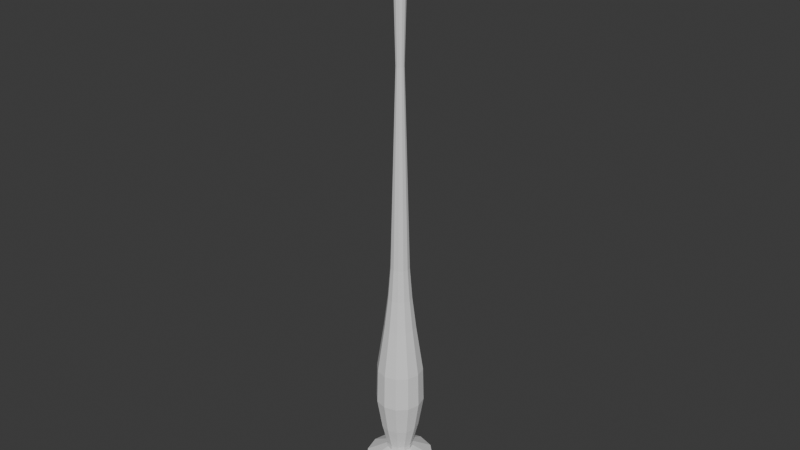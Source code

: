 # Source: ParlorTallLamp.blend  (saved by Blender 5.0.119; exported with 4.5.12 LTS)
import bpy
from mathutils import Matrix  # noqa: F401  (used for matrix-valued properties, if any)

bpy.ops.wm.read_factory_settings(use_empty=True)
scene = bpy.context.scene
scene.name = 'Scene'

# ---- collections
col_collection = bpy.data.collections.new('Collection'); scene.collection.children.link(col_collection)

# ---- world
world_world = bpy.data.worlds.new('World'); scene.world = world_world
world_world.use_nodes = True; world_world.node_tree.nodes.clear()
_N = world_world.node_tree.nodes; _L = world_world.node_tree.links
n0 = _N.new('ShaderNodeOutputWorld'); n0.name = 'World Output'; n0.location = (200, 100)
n1 = _N.new('ShaderNodeBackground'); n1.name = 'Background'; n1.location = (-200, 100)
n1.inputs[0].default_value = (0.05088, 0.05088, 0.05088, 1.0)
_L.new(n1.outputs[0], n0.inputs[0])
n0.is_active_output = True
world_world.color = (0.05088, 0.05088, 0.05088)
world_world.sun_shadow_jitter_overblur = 0.0

# ---- meshes
me_cylinder = bpy.data.meshes.new('Cylinder')
me_cylinder.from_pydata([(0.0, 0.1, 0.002198), (6.499e-10, 0.03022, 0.02169), (0.05, 0.0866, 0.002198), (0.01511, 0.02617, 0.02169), (0.0866, 0.05, 0.002198), (0.02617, 0.01511, 0.02169), (0.1, 0.0, 0.002198), (0.03022, -8.665e-10, 0.02169), (0.0866, -0.05, 0.002198), (0.02617, -0.01511, 0.02169), (0.05, -0.0866, 0.002198), (0.01511, -0.02617, 0.02169), (0.0, -0.1, 0.002198), (6.499e-10, -0.03022, 0.02169), (-0.05, -0.0866, 0.002198), (-0.01511, -0.02617, 0.02169), (-0.0866, -0.05, 0.002198), (-0.02617, -0.01511, 0.02169), (-0.1, 0.0, 0.002198), (-0.03022, -8.665e-10, 0.02169), (-0.0866, 0.05, 0.002198), (-0.02617, 0.01511, 0.02169), (-0.05, 0.0866, 0.002198), (-0.01511, 0.02617, 0.02169), (4.969e-10, 0.09956, 0.006007), (0.04978, 0.08622, 0.006007), (0.08622, 0.04978, 0.006007), (0.09956, -6.625e-10, 0.006007), (0.08622, -0.04978, 0.006007), (0.04978, -0.08622, 0.006007), (4.969e-10, -0.09956, 0.006007), (-0.04978, -0.08622, 0.006007), (-0.08622, -0.04978, 0.006007), (-0.09956, -6.625e-10, 0.006007), (-0.08622, 0.04978, 0.006007), (-0.04978, 0.08622, 0.006007), (4.768e-10, 0.06829, 0.0089), (0.03415, 0.05914, 0.0089), (0.05914, 0.03415, 0.0089), (0.06829, -8.173e-10, 0.0089), (0.05914, -0.03415, 0.0089), (0.03415, -0.05914, 0.0089), (4.768e-10, -0.06829, 0.0089), (-0.03415, -0.05914, 0.0089), (-0.05914, -0.03415, 0.0089), (-0.06829, -8.173e-10, 0.0089), (-0.05914, 0.03415, 0.0089), (-0.03415, 0.05914, 0.0089), (6.779e-10, 0.06746, 0.01466), (0.03373, 0.05843, 0.01466), (0.05843, 0.03373, 0.01466), (0.06746, -9.58e-10, 0.01466), (0.05843, -0.03373, 0.01466), (0.03373, -0.05843, 0.01466), (6.779e-10, -0.06746, 0.01466), (-0.03373, -0.05843, 0.01466), (-0.05843, -0.03373, 0.01466), (-0.06746, -9.58e-10, 0.01466), (-0.05843, 0.03373, 0.01466), (-0.03373, 0.05843, 0.01466), (6.013e-10, 0.03022, 0.02674), (0.01511, 0.02617, 0.02674), (0.02617, 0.01511, 0.02674), (0.03022, -8.665e-10, 0.02674), (0.02617, -0.01511, 0.02674), (0.01511, -0.02617, 0.02674), (6.013e-10, -0.03022, 0.02674), (-0.01511, -0.02617, 0.02674), (-0.02617, -0.01511, 0.02674), (-0.03022, -8.665e-10, 0.02674), (-0.02617, 0.01511, 0.02674), (-0.01511, 0.02617, 0.02674), (1.541e-09, 0.05636, 0.04317), (0.02818, 0.04881, 0.04317), (0.04881, 0.02818, 0.04317), (0.05636, -1.079e-09, 0.04317), (0.04881, -0.02818, 0.04317), (0.02818, -0.04881, 0.04317), (1.541e-09, -0.05636, 0.04317), (-0.02818, -0.04881, 0.04317), (-0.04881, -0.02818, 0.04317), (-0.05636, -1.079e-09, 0.04317), (-0.04881, 0.02818, 0.04317), (-0.02818, 0.04881, 0.04317), (1.505e-09, 0.0626, 0.05959), (0.0313, 0.05421, 0.05959), (0.05421, 0.0313, 0.05959), (0.0626, -1.233e-09, 0.05959), (0.05421, -0.0313, 0.05959), (0.0313, -0.05421, 0.05959), (1.505e-09, -0.0626, 0.05959), (-0.0313, -0.05421, 0.05959), (-0.05421, -0.0313, 0.05959), (-0.0626, -1.233e-09, 0.05959), (-0.05421, 0.0313, 0.05959), (-0.0313, 0.05421, 0.05959), (1.431e-09, 0.05949, 0.07728), (0.02975, 0.05152, 0.07728), (0.05152, 0.02975, 0.07728), (0.05949, -1.172e-09, 0.07728), (0.05152, -0.02975, 0.07728), (0.02975, -0.05152, 0.07728), (1.431e-09, -0.05949, 0.07728), (-0.02975, -0.05152, 0.07728), (-0.05152, -0.02975, 0.07728), (-0.05949, -1.172e-09, 0.07728), (-0.05152, 0.02975, 0.07728), (-0.02975, 0.05152, 0.07728), (4.884e-10, 0.02321, 0.09699), (0.01146, 0.0201, 0.09699), (0.01985, 0.01161, 0.09699), (0.02292, -1.215e-09, 0.09699), (0.01985, -0.01161, 0.09699), (0.01146, -0.0201, 0.09699), (4.884e-10, -0.02321, 0.09699), (-0.01146, -0.0201, 0.09699), (-0.01985, -0.01161, 0.09699), (-0.02292, -1.215e-09, 0.09699), (-0.01985, 0.01161, 0.09699), (-0.01146, 0.0201, 0.09699), (4.884e-10, 0.02321, 0.1048), (0.01146, 0.0201, 0.1048), (0.01985, 0.01161, 0.1048), (0.02292, -1.215e-09, 0.1048), (0.01985, -0.01161, 0.1048), (0.01146, -0.0201, 0.1048), (4.884e-10, -0.02321, 0.1048), (-0.01146, -0.0201, 0.1048), (-0.01985, -0.01161, 0.1048), (-0.02292, -1.215e-09, 0.1048), (-0.01985, 0.01161, 0.1048), (-0.01146, 0.0201, 0.1048), (1.767e-09, 0.03335, 0.1452), (0.01647, 0.02888, 0.1452), (0.02852, 0.01668, 0.1452), (0.03293, -1.349e-09, 0.1452), (0.02852, -0.01668, 0.1452), (0.01647, -0.02888, 0.1452), (1.767e-09, -0.03335, 0.1452), (-0.01647, -0.02888, 0.1452), (-0.02852, -0.01668, 0.1452), (-0.03293, -1.349e-09, 0.1452), (-0.02852, 0.01668, 0.1452), (-0.01647, 0.02888, 0.1452), (-3.13e-10, 0.04254, 0.2009), (0.021, 0.03684, 0.2009), (0.03638, 0.02127, 0.2009), (0.04201, -1.434e-09, 0.2009), (0.03638, -0.02127, 0.2009), (0.021, -0.03684, 0.2009), (-3.13e-10, -0.04254, 0.2009), (-0.021, -0.03684, 0.2009), (-0.03638, -0.02127, 0.2009), (-0.04201, -1.434e-09, 0.2009), (-0.03638, 0.02127, 0.2009), (-0.021, 0.03684, 0.2009), (1.255e-09, 0.04093, 0.2638), (0.02021, 0.03545, 0.2638), (0.03501, 0.02047, 0.2638), (0.04042, -1.409e-09, 0.2638), (0.03501, -0.02047, 0.2638), (0.02021, -0.03545, 0.2638), (1.255e-09, -0.04093, 0.2638), (-0.02021, -0.03545, 0.2638), (-0.03501, -0.02047, 0.2638), (-0.04042, -1.409e-09, 0.2638), (-0.03501, 0.02047, 0.2638), (-0.02021, 0.03545, 0.2638), (-2.165e-09, 0.02815, 0.3488), (0.0139, 0.02438, 0.3488), (0.02407, 0.01407, 0.3488), (0.0278, -1.379e-09, 0.3488), (0.02407, -0.01407, 0.3488), (0.0139, -0.02438, 0.3488), (-2.165e-09, -0.02815, 0.3488), (-0.0139, -0.02438, 0.3488), (-0.02407, -0.01407, 0.3488), (-0.0278, -1.379e-09, 0.3488), (-0.02407, 0.01407, 0.3488), (-0.0139, 0.02438, 0.3488), (-2.724e-09, 0.02118, 0.4057), (0.01046, 0.01835, 0.4057), (0.01812, 0.01059, 0.4057), (0.02092, -1.329e-09, 0.4057), (0.01812, -0.01059, 0.4057), (0.01046, -0.01835, 0.4057), (-2.724e-09, -0.02118, 0.4057), (-0.01046, -0.01835, 0.4057), (-0.01812, -0.01059, 0.4057), (-0.02092, -1.329e-09, 0.4057), (-0.01812, 0.01059, 0.4057), (-0.01046, 0.01835, 0.4057), (5.074e-08, 0.01666, 0.463), (0.008227, 0.01443, 0.463), (0.01425, 0.008331, 0.463), (0.01645, -1.355e-09, 0.463), (0.01425, -0.008331, 0.463), (0.008227, -0.01443, 0.463), (5.074e-08, -0.01666, 0.463), (-0.008227, -0.01443, 0.463), (-0.01425, -0.008331, 0.463), (-0.01645, -1.355e-09, 0.463), (-0.01425, 0.008331, 0.463), (-0.008227, 0.01443, 0.463), (1.014e-07, 0.01168, 0.6489), (0.005769, 0.01012, 0.6489), (0.009992, 0.005842, 0.6489), (0.01154, -1.342e-09, 0.6489), (0.009992, -0.005842, 0.6489), (0.005769, -0.01012, 0.6489), (1.014e-07, -0.01168, 0.6489), (-0.005769, -0.01012, 0.6489), (-0.009992, -0.005842, 0.6489), (-0.01154, -1.342e-09, 0.6489), (-0.009992, 0.005842, 0.6489), (-0.005769, 0.01012, 0.6489), (2.194e-07, 0.007207, 0.8122), (0.003559, 0.006242, 0.8122), (0.006164, 0.003604, 0.8122), (0.007117, -1.33e-09, 0.8122), (0.006164, -0.003604, 0.8122), (0.003559, -0.006242, 0.8122), (2.194e-07, -0.007207, 0.8122), (-0.003558, -0.006242, 0.8122), (-0.006163, -0.003604, 0.8122), (-0.007117, -1.33e-09, 0.8122), (-0.006163, 0.003604, 0.8122), (-0.003558, 0.006242, 0.8122), (2.196e-07, 0.01033, 0.9397), (0.005102, 0.008948, 0.9397), (0.008837, 0.005166, 0.9397), (0.0102, -1.323e-09, 0.9397), (0.008837, -0.005166, 0.9397), (0.005102, -0.008948, 0.9397), (2.196e-07, -0.01033, 0.9397), (-0.005102, -0.008948, 0.9397), (-0.008836, -0.005166, 0.9397), (-0.0102, -1.323e-09, 0.9397), (-0.008836, 0.005166, 0.9397), (-0.005102, 0.008948, 0.9397), (1.779e-07, 0.01033, 0.9722), (0.005102, 0.008948, 0.9722), (0.008837, 0.005166, 0.9722), (0.0102, -1.323e-09, 0.9722), (0.008837, -0.005166, 0.9722), (0.005102, -0.008948, 0.9722), (1.779e-07, -0.01033, 0.9722), (-0.005102, -0.008948, 0.9722), (-0.008836, -0.005166, 0.9722), (-0.0102, -1.323e-09, 0.9722), (-0.008836, 0.005166, 0.9722), (-0.005102, 0.008948, 0.9722), (1.787e-07, 0.03172, 0.9781), (0.01566, 0.02747, 0.9781), (0.02712, 0.01586, 0.9781), (0.03132, -9.213e-10, 0.9781), (0.02712, -0.01586, 0.9781), (0.01566, -0.02747, 0.9781), (1.787e-07, -0.03172, 0.9781), (-0.01566, -0.02747, 0.9781), (-0.02712, -0.01586, 0.9781), (-0.03132, -9.213e-10, 0.9781), (-0.02712, 0.01586, 0.9781), (-0.01566, 0.02747, 0.9781), (1.708e-07, 0.03582, 0.9856), (0.01768, 0.03102, 0.9856), (0.03063, 0.01791, 0.9856), (0.03537, -9.056e-10, 0.9856), (0.03063, -0.01791, 0.9856), (0.01768, -0.03102, 0.9856), (1.708e-07, -0.03582, 0.9856), (-0.01768, -0.03102, 0.9856), (-0.03063, -0.01791, 0.9856), (-0.03537, -9.056e-10, 0.9856), (-0.03063, 0.01791, 0.9856), (-0.01768, 0.03102, 0.9856), (1.699e-07, 0.02546, 0.9924), (0.01257, 0.02205, 0.9924), (0.02177, 0.01273, 0.9924), (0.02514, -1.024e-09, 0.9924), (0.02177, -0.01273, 0.9924), (0.01257, -0.02205, 0.9924), (1.699e-07, -0.02546, 0.9924), (-0.01257, -0.02205, 0.9924), (-0.02177, -0.01273, 0.9924), (-0.02514, -1.024e-09, 0.9924), (-0.02177, 0.01273, 0.9924), (-0.01257, 0.02205, 0.9924), (1.602e-07, 0.009451, 0.9961), (0.004667, 0.008185, 0.9961), (0.008083, 0.004725, 0.9961), (0.009333, -1.376e-09, 0.9961), (0.008083, -0.004725, 0.9961), (0.004667, -0.008185, 0.9961), (1.602e-07, -0.009451, 0.9961), (-0.004666, -0.008185, 0.9961), (-0.008082, -0.004725, 0.9961), (-0.009333, -1.376e-09, 0.9961), (-0.008082, 0.004725, 0.9961), (-0.004666, 0.008185, 0.9961), (1.745e-07, 0.009451, 0.9984), (0.004667, 0.008185, 0.9984), (0.008083, 0.004725, 0.9984), (0.009333, -1.376e-09, 0.9984), (0.008083, -0.004725, 0.9984), (0.004667, -0.008185, 0.9984), (1.745e-07, -0.009451, 0.9984), (-0.004666, -0.008185, 0.9984), (-0.008082, -0.004725, 0.9984), (-0.009333, -1.376e-09, 0.9984), (-0.008082, 0.004725, 0.9984), (-0.004666, 0.008185, 0.9984), (1.753e-07, 0.01957, 1.001), (0.009664, 0.01695, 1.001), (0.01674, 0.009787, 1.001), (0.01933, -8.632e-10, 1.001), (0.01674, -0.009787, 1.001), (0.009664, -0.01695, 1.001), (1.753e-07, -0.01957, 1.001), (-0.009664, -0.01695, 1.001), (-0.01674, -0.009787, 1.001), (-0.01933, -8.632e-10, 1.001), (-0.01674, 0.009787, 1.001), (-0.009664, 0.01695, 1.001), (1.73e-07, 0.02779, 1.006), (0.01372, 0.02407, 1.006), (0.02377, 0.0139, 1.006), (0.02744, -3.902e-10, 1.006), (0.02377, -0.0139, 1.006), (0.01372, -0.02407, 1.006), (1.73e-07, -0.02779, 1.006), (-0.01372, -0.02407, 1.006), (-0.02377, -0.0139, 1.006), (-0.02744, -3.902e-10, 1.006), (-0.02377, 0.0139, 1.006), (-0.01372, 0.02407, 1.006), (1.765e-07, 0.03179, 1.01), (0.0157, 0.02753, 1.01), (0.02719, 0.0159, 1.01), (0.03139, -1.793e-10, 1.01), (0.02719, -0.0159, 1.01), (0.0157, -0.02753, 1.01), (1.765e-07, -0.03179, 1.01), (-0.0157, -0.02753, 1.01), (-0.02719, -0.0159, 1.01), (-0.03139, -1.793e-10, 1.01), (-0.02719, 0.0159, 1.01), (-0.0157, 0.02753, 1.01), (1.765e-07, 0.03179, 1.012), (0.0157, 0.02753, 1.012), (0.02719, 0.0159, 1.012), (0.03139, -1.793e-10, 1.012), (0.02719, -0.0159, 1.012), (0.0157, -0.02753, 1.012), (1.765e-07, -0.03179, 1.012), (-0.0157, -0.02753, 1.012), (-0.02719, -0.0159, 1.012), (-0.03139, -1.793e-10, 1.012), (-0.02719, 0.0159, 1.012), (-0.0157, 0.02753, 1.012), (1.759e-07, 0.02525, 1.012), (0.01247, 0.02187, 1.012), (0.02159, 0.01263, 1.012), (0.02494, -3.57e-10, 1.012), (0.02159, -0.01263, 1.012), (0.01247, -0.02187, 1.012), (1.759e-07, -0.02525, 1.012), (-0.01247, -0.02187, 1.012), (-0.02159, -0.01263, 1.012), (-0.02493, -3.57e-10, 1.012), (-0.02159, 0.01263, 1.012), (-0.01247, 0.02187, 1.012), (1.769e-07, 0.03318, 1.015), (0.01638, 0.02874, 1.015), (0.02838, 0.01659, 1.015), (0.03277, 1.841e-11, 1.015), (0.02838, -0.01659, 1.015), (0.01638, -0.02874, 1.015), (1.769e-07, -0.03318, 1.015), (-0.01638, -0.02874, 1.015), (-0.02838, -0.01659, 1.015), (-0.03277, 1.841e-11, 1.015), (-0.02838, 0.01659, 1.015), (-0.01638, 0.02874, 1.015), (1.798e-07, 0.05643, 1.03), (0.02786, 0.04887, 1.03), (0.04826, 0.02822, 1.03), (0.05573, 7.927e-10, 1.03), (0.04826, -0.02822, 1.03), (0.02786, -0.04887, 1.03), (1.798e-07, -0.05643, 1.03), (-0.02786, -0.04887, 1.03), (-0.04826, -0.02822, 1.03), (-0.05573, 7.927e-10, 1.03), (-0.04826, 0.02822, 1.03), (-0.02786, 0.04887, 1.03), (1.827e-07, 0.0821, 1.051), (0.04054, 0.0711, 1.051), (0.07021, 0.04105, 1.051), (0.08107, 1.577e-09, 1.051), (0.07021, -0.04105, 1.051), (0.04054, -0.0711, 1.051), (1.827e-07, -0.0821, 1.051), (-0.04053, -0.0711, 1.051), (-0.07021, -0.04105, 1.051), (-0.08107, 1.577e-09, 1.051), (-0.07021, 0.04105, 1.051), (-0.04053, 0.0711, 1.051), (1.876e-07, 0.09407, 1.069), (0.04645, 0.08147, 1.069), (0.08045, 0.04703, 1.069), (0.09289, 1.807e-09, 1.069), (0.08045, -0.04703, 1.069), (0.04645, -0.08147, 1.069), (1.876e-07, -0.09407, 1.069), (-0.04645, -0.08147, 1.069), (-0.08045, -0.04703, 1.069), (-0.09289, 1.807e-09, 1.069), (-0.08045, 0.04703, 1.069), (-0.04645, 0.08147, 1.069), (1.903e-07, 0.09092, 1.081), (0.04489, 0.07874, 1.081), (0.07776, 0.04546, 1.081), (0.08978, 1.788e-09, 1.081), (0.07776, -0.04546, 1.081), (0.04489, -0.07874, 1.081), (1.903e-07, -0.09092, 1.081), (-0.04489, -0.07874, 1.081), (-0.07776, -0.04546, 1.081), (-0.08978, 1.788e-09, 1.081), (-0.07776, 0.04546, 1.081), (-0.04489, 0.07874, 1.081), (1.896e-07, 0.08708, 1.081), (0.04299, 0.07541, 1.081), (0.07447, 0.04354, 1.081), (0.08599, 1.738e-09, 1.081), (0.07447, -0.04354, 1.081), (0.04299, -0.07541, 1.081), (1.896e-07, -0.08708, 1.081), (-0.04299, -0.07541, 1.081), (-0.07447, -0.04354, 1.081), (-0.08599, 1.738e-09, 1.081), (-0.07447, 0.04354, 1.081), (-0.04299, 0.07541, 1.081), (1.906e-07, 0.08708, 1.075), (0.04299, 0.07541, 1.075), (0.07447, 0.04354, 1.075), (0.08599, 1.738e-09, 1.075), (0.07447, -0.04354, 1.075), (0.04299, -0.07541, 1.075), (1.906e-07, -0.08708, 1.075), (-0.04299, -0.07541, 1.075), (-0.07447, -0.04354, 1.075), (-0.08599, 1.738e-09, 1.075), (-0.07447, 0.04354, 1.075), (-0.04299, 0.07541, 1.075)], [], [(48, 1, 3, 49), (49, 3, 5, 50), (50, 5, 7, 51), (51, 7, 9, 52), (52, 9, 11, 53), (53, 11, 13, 54), (54, 13, 15, 55), (55, 15, 17, 56), (56, 17, 19, 57), (57, 19, 21, 58), (15, 13, 66, 67), (58, 21, 23, 59), (59, 23, 1, 48), (0, 2, 4, 6, 8, 10, 12, 14, 16, 18, 20, 22), (22, 35, 24, 0), (20, 34, 35, 22), (18, 33, 34, 20), (16, 32, 33, 18), (14, 31, 32, 16), (12, 30, 31, 14), (10, 29, 30, 12), (8, 28, 29, 10), (6, 27, 28, 8), (4, 26, 27, 6), (2, 25, 26, 4), (0, 24, 25, 2), (35, 47, 36, 24), (34, 46, 47, 35), (33, 45, 46, 34), (32, 44, 45, 33), (31, 43, 44, 32), (30, 42, 43, 31), (29, 41, 42, 30), (28, 40, 41, 29), (27, 39, 40, 28), (26, 38, 39, 27), (25, 37, 38, 26), (24, 36, 37, 25), (47, 59, 48, 36), (46, 58, 59, 47), (45, 57, 58, 46), (44, 56, 57, 45), (43, 55, 56, 44), (42, 54, 55, 43), (41, 53, 54, 42), (40, 52, 53, 41), (39, 51, 52, 40), (38, 50, 51, 39), (37, 49, 50, 38), (36, 48, 49, 37), (65, 64, 76, 77), (13, 11, 65, 66), (11, 9, 64, 65), (9, 7, 63, 64), (1, 23, 71, 60), (3, 1, 60, 61), (7, 5, 62, 63), (23, 21, 70, 71), (5, 3, 61, 62), (21, 19, 69, 70), (19, 17, 68, 69), (17, 15, 67, 68), (80, 79, 91, 92), (60, 71, 83, 72), (62, 61, 73, 74), (69, 68, 80, 81), (66, 65, 77, 78), (63, 62, 74, 75), (70, 69, 81, 82), (67, 66, 78, 79), (64, 63, 75, 76), (71, 70, 82, 83), (61, 60, 72, 73), (68, 67, 79, 80), (85, 84, 96, 97), (77, 76, 88, 89), (72, 83, 95, 84), (74, 73, 85, 86), (81, 80, 92, 93), (78, 77, 89, 90), (75, 74, 86, 87), (82, 81, 93, 94), (79, 78, 90, 91), (76, 75, 87, 88), (83, 82, 94, 95), (73, 72, 84, 85), (107, 106, 118, 119), (92, 91, 103, 104), (89, 88, 100, 101), (84, 95, 107, 96), (86, 85, 97, 98), (93, 92, 104, 105), (90, 89, 101, 102), (87, 86, 98, 99), (94, 93, 105, 106), (91, 90, 102, 103), (88, 87, 99, 100), (95, 94, 106, 107), (112, 111, 123, 124), (97, 96, 108, 109), (104, 103, 115, 116), (101, 100, 112, 113), (96, 107, 119, 108), (98, 97, 109, 110), (105, 104, 116, 117), (102, 101, 113, 114), (99, 98, 110, 111), (106, 105, 117, 118), (103, 102, 114, 115), (100, 99, 111, 112), (124, 123, 135, 136), (119, 118, 130, 131), (109, 108, 120, 121), (116, 115, 127, 128), (113, 112, 124, 125), (108, 119, 131, 120), (110, 109, 121, 122), (117, 116, 128, 129), (114, 113, 125, 126), (111, 110, 122, 123), (118, 117, 129, 130), (115, 114, 126, 127), (139, 138, 150, 151), (131, 130, 142, 143), (121, 120, 132, 133), (128, 127, 139, 140), (125, 124, 136, 137), (120, 131, 143, 132), (122, 121, 133, 134), (129, 128, 140, 141), (126, 125, 137, 138), (123, 122, 134, 135), (130, 129, 141, 142), (127, 126, 138, 139), (151, 150, 162, 163), (136, 135, 147, 148), (143, 142, 154, 155), (133, 132, 144, 145), (140, 139, 151, 152), (137, 136, 148, 149), (132, 143, 155, 144), (134, 133, 145, 146), (141, 140, 152, 153), (138, 137, 149, 150), (135, 134, 146, 147), (142, 141, 153, 154), (166, 165, 177, 178), (148, 147, 159, 160), (155, 154, 166, 167), (145, 144, 156, 157), (152, 151, 163, 164), (149, 148, 160, 161), (144, 155, 167, 156), (146, 145, 157, 158), (153, 152, 164, 165), (150, 149, 161, 162), (147, 146, 158, 159), (154, 153, 165, 166), (171, 170, 182, 183), (163, 162, 174, 175), (160, 159, 171, 172), (167, 166, 178, 179), (157, 156, 168, 169), (164, 163, 175, 176), (161, 160, 172, 173), (156, 167, 179, 168), (158, 157, 169, 170), (165, 164, 176, 177), (162, 161, 173, 174), (159, 158, 170, 171), (183, 182, 194, 195), (178, 177, 189, 190), (175, 174, 186, 187), (172, 171, 183, 184), (179, 178, 190, 191), (169, 168, 180, 181), (176, 175, 187, 188), (173, 172, 184, 185), (168, 179, 191, 180), (170, 169, 181, 182), (177, 176, 188, 189), (174, 173, 185, 186), (198, 197, 209, 210), (190, 189, 201, 202), (187, 186, 198, 199), (184, 183, 195, 196), (191, 190, 202, 203), (181, 180, 192, 193), (188, 187, 199, 200), (185, 184, 196, 197), (180, 191, 203, 192), (182, 181, 193, 194), (189, 188, 200, 201), (186, 185, 197, 198), (210, 209, 221, 222), (195, 194, 206, 207), (202, 201, 213, 214), (199, 198, 210, 211), (196, 195, 207, 208), (203, 202, 214, 215), (193, 192, 204, 205), (200, 199, 211, 212), (197, 196, 208, 209), (192, 203, 215, 204), (194, 193, 205, 206), (201, 200, 212, 213), (225, 224, 236, 237), (207, 206, 218, 219), (214, 213, 225, 226), (211, 210, 222, 223), (208, 207, 219, 220), (215, 214, 226, 227), (205, 204, 216, 217), (212, 211, 223, 224), (209, 208, 220, 221), (204, 215, 227, 216), (206, 205, 217, 218), (213, 212, 224, 225), (230, 229, 241, 242), (222, 221, 233, 234), (219, 218, 230, 231), (226, 225, 237, 238), (223, 222, 234, 235), (220, 219, 231, 232), (227, 226, 238, 239), (217, 216, 228, 229), (224, 223, 235, 236), (221, 220, 232, 233), (216, 227, 239, 228), (218, 217, 229, 230), (240, 251, 263, 252), (237, 236, 248, 249), (234, 233, 245, 246), (231, 230, 242, 243), (238, 237, 249, 250), (235, 234, 246, 247), (232, 231, 243, 244), (239, 238, 250, 251), (229, 228, 240, 241), (236, 235, 247, 248), (233, 232, 244, 245), (228, 239, 251, 240), (257, 256, 268, 269), (242, 241, 253, 254), (249, 248, 260, 261), (246, 245, 257, 258), (243, 242, 254, 255), (250, 249, 261, 262), (247, 246, 258, 259), (244, 243, 255, 256), (251, 250, 262, 263), (241, 240, 252, 253), (248, 247, 259, 260), (245, 244, 256, 257), (269, 268, 280, 281), (252, 263, 275, 264), (254, 253, 265, 266), (261, 260, 272, 273), (258, 257, 269, 270), (255, 254, 266, 267), (262, 261, 273, 274), (259, 258, 270, 271), (256, 255, 267, 268), (263, 262, 274, 275), (253, 252, 264, 265), (260, 259, 271, 272), (284, 283, 295, 296), (264, 275, 287, 276), (266, 265, 277, 278), (273, 272, 284, 285), (270, 269, 281, 282), (267, 266, 278, 279), (274, 273, 285, 286), (271, 270, 282, 283), (268, 267, 279, 280), (275, 274, 286, 287), (265, 264, 276, 277), (272, 271, 283, 284), (289, 288, 300, 301), (281, 280, 292, 293), (276, 287, 299, 288), (278, 277, 289, 290), (285, 284, 296, 297), (282, 281, 293, 294), (279, 278, 290, 291), (286, 285, 297, 298), (283, 282, 294, 295), (280, 279, 291, 292), (287, 286, 298, 299), (277, 276, 288, 289), (311, 310, 322, 323), (296, 295, 307, 308), (293, 292, 304, 305), (288, 299, 311, 300), (290, 289, 301, 302), (297, 296, 308, 309), (294, 293, 305, 306), (291, 290, 302, 303), (298, 297, 309, 310), (295, 294, 306, 307), (292, 291, 303, 304), (299, 298, 310, 311), (316, 315, 327, 328), (301, 300, 312, 313), (308, 307, 319, 320), (305, 304, 316, 317), (300, 311, 323, 312), (302, 301, 313, 314), (309, 308, 320, 321), (306, 305, 317, 318), (303, 302, 314, 315), (310, 309, 321, 322), (307, 306, 318, 319), (304, 303, 315, 316), (328, 327, 339, 340), (323, 322, 334, 335), (313, 312, 324, 325), (320, 319, 331, 332), (317, 316, 328, 329), (312, 323, 335, 324), (314, 313, 325, 326), (321, 320, 332, 333), (318, 317, 329, 330), (315, 314, 326, 327), (322, 321, 333, 334), (319, 318, 330, 331), (343, 342, 354, 355), (335, 334, 346, 347), (325, 324, 336, 337), (332, 331, 343, 344), (329, 328, 340, 341), (324, 335, 347, 336), (326, 325, 337, 338), (333, 332, 344, 345), (330, 329, 341, 342), (327, 326, 338, 339), (334, 333, 345, 346), (331, 330, 342, 343), (355, 354, 366, 367), (340, 339, 351, 352), (347, 346, 358, 359), (337, 336, 348, 349), (344, 343, 355, 356), (341, 340, 352, 353), (336, 347, 359, 348), (338, 337, 349, 350), (345, 344, 356, 357), (342, 341, 353, 354), (339, 338, 350, 351), (346, 345, 357, 358), (367, 366, 378, 379), (352, 351, 363, 364), (359, 358, 370, 371), (349, 348, 360, 361), (356, 355, 367, 368), (353, 352, 364, 365), (348, 359, 371, 360), (350, 349, 361, 362), (357, 356, 368, 369), (354, 353, 365, 366), (351, 350, 362, 363), (358, 357, 369, 370), (379, 378, 390, 391), (364, 363, 375, 376), (371, 370, 382, 383), (361, 360, 372, 373), (368, 367, 379, 380), (365, 364, 376, 377), (360, 371, 383, 372), (362, 361, 373, 374), (369, 368, 380, 381), (366, 365, 377, 378), (363, 362, 374, 375), (370, 369, 381, 382), (394, 393, 405, 406), (376, 375, 387, 388), (383, 382, 394, 395), (373, 372, 384, 385), (380, 379, 391, 392), (377, 376, 388, 389), (372, 383, 395, 384), (374, 373, 385, 386), (381, 380, 392, 393), (378, 377, 389, 390), (375, 374, 386, 387), (382, 381, 393, 394), (399, 398, 410, 411), (391, 390, 402, 403), (388, 387, 399, 400), (395, 394, 406, 407), (385, 384, 396, 397), (392, 391, 403, 404), (389, 388, 400, 401), (384, 395, 407, 396), (386, 385, 397, 398), (393, 392, 404, 405), (390, 389, 401, 402), (387, 386, 398, 399), (411, 410, 422, 423), (406, 405, 417, 418), (403, 402, 414, 415), (400, 399, 411, 412), (407, 406, 418, 419), (397, 396, 408, 409), (404, 403, 415, 416), (401, 400, 412, 413), (396, 407, 419, 408), (398, 397, 409, 410), (405, 404, 416, 417), (402, 401, 413, 414), (425, 424, 436, 437), (418, 417, 429, 430), (415, 414, 426, 427), (412, 411, 423, 424), (419, 418, 430, 431), (409, 408, 420, 421), (416, 415, 427, 428), (413, 412, 424, 425), (408, 419, 431, 420), (410, 409, 421, 422), (417, 416, 428, 429), (414, 413, 425, 426), (440, 439, 451, 452), (420, 431, 443, 432), (422, 421, 433, 434), (429, 428, 440, 441), (426, 425, 437, 438), (423, 422, 434, 435), (430, 429, 441, 442), (427, 426, 438, 439), (424, 423, 435, 436), (431, 430, 442, 443), (421, 420, 432, 433), (428, 427, 439, 440), (445, 444, 455, 454, 453, 452, 451, 450, 449, 448, 447, 446), (437, 436, 448, 449), (432, 443, 455, 444), (434, 433, 445, 446), (441, 440, 452, 453), (438, 437, 449, 450), (435, 434, 446, 447), (442, 441, 453, 454), (439, 438, 450, 451), (436, 435, 447, 448), (443, 442, 454, 455), (433, 432, 444, 445)])
_uv = me_cylinder.uv_layers.new(name='UVMap')
_uv.uv.foreach_set('vector', [1.0, 0.8357, 1.0, 1.0, 0.9167, 1.0, 0.9167, 0.8357, 0.9167, 0.8357, 0.9167, 1.0, 0.8333, 1.0, 0.8333, 0.8357, 0.8333, 0.8357, 0.8333, 1.0, 0.75, 1.0, 0.75, 0.8357, 0.75, 0.8357, 0.75, 1.0, 0.6667, 1.0, 0.6667, 0.8357, 0.6667, 0.8357, 0.6667, 1.0, 0.5833, 1.0, 0.5833, 0.8357, 0.5833, 0.8357, 0.5833, 1.0, 0.5, 1.0, 0.5, 0.8357, 0.5, 0.8357, 0.5, 1.0, 0.4167, 1.0, 0.4167, 0.8357, 0.4167, 0.8357, 0.4167, 1.0, 0.3333, 1.0, 0.3333, 0.8357, 0.3333, 0.8357, 0.3333, 1.0, 0.25, 1.0, 0.25, 0.8357, 0.25, 0.8357, 0.25, 1.0, 0.1667, 1.0, 0.1667, 0.8357, 0.4167, 1.0, 0.5, 1.0, 0.5, 1.0, 0.4167, 1.0, 0.1667, 0.8357, 0.1667, 1.0, 0.08333, 1.0, 0.08333, 0.8357, 0.08333, 0.8357, 0.08333, 1.0, 7.451e-08, 1.0, 7.451e-08, 0.8357, 0.75, 0.49, 0.87, 0.4578, 0.9578, 0.37, 0.99, 0.25, 0.9578, 0.13, 0.87, 0.04215, 0.75, 0.01, 0.63, 0.04215, 0.5422, 0.13, 0.51, 0.25, 0.5422, 0.37, 0.63, 0.4578, 0.08333, 0.5, 0.08333, 0.75, 7.451e-08, 0.75, 7.451e-08, 0.5, 0.1667, 0.5, 0.1667, 0.75, 0.08333, 0.75, 0.08333, 0.5, 0.25, 0.5, 0.25, 0.75, 0.1667, 0.75, 0.1667, 0.5, 0.3333, 0.5, 0.3333, 0.75, 0.25, 0.75, 0.25, 0.5, 0.4167, 0.5, 0.4167, 0.75, 0.3333, 0.75, 0.3333, 0.5, 0.5, 0.5, 0.5, 0.75, 0.4167, 0.75, 0.4167, 0.5, 0.5833, 0.5, 0.5833, 0.75, 0.5, 0.75, 0.5, 0.5, 0.6667, 0.5, 0.6667, 0.75, 0.5833, 0.75, 0.5833, 0.5, 0.75, 0.5, 0.75, 0.75, 0.6667, 0.75, 0.6667, 0.5, 0.8333, 0.5, 0.8333, 0.75, 0.75, 0.75, 0.75, 0.5, 0.9167, 0.5, 0.9167, 0.75, 0.8333, 0.75, 0.8333, 0.5, 1.0, 0.5, 1.0, 0.75, 0.9167, 0.75, 0.9167, 0.5, 0.08333, 0.75, 0.08333, 0.7936, 7.451e-08, 0.7936, 7.451e-08, 0.75, 0.1667, 0.75, 0.1667, 0.7936, 0.08333, 0.7936, 0.08333, 0.75, 0.25, 0.75, 0.25, 0.7936, 0.1667, 0.7936, 0.1667, 0.75, 0.3333, 0.75, 0.3333, 0.7936, 0.25, 0.7936, 0.25, 0.75, 0.4167, 0.75, 0.4167, 0.7936, 0.3333, 0.7936, 0.3333, 0.75, 0.5, 0.75, 0.5, 0.7936, 0.4167, 0.7936, 0.4167, 0.75, 0.5833, 0.75, 0.5833, 0.7936, 0.5, 0.7936, 0.5, 0.75, 0.6667, 0.75, 0.6667, 0.7936, 0.5833, 0.7936, 0.5833, 0.75, 0.75, 0.75, 0.75, 0.7936, 0.6667, 0.7936, 0.6667, 0.75, 0.8333, 0.75, 0.8333, 0.7936, 0.75, 0.7936, 0.75, 0.75, 0.9167, 0.75, 0.9167, 0.7936, 0.8333, 0.7936, 0.8333, 0.75, 1.0, 0.75, 1.0, 0.7936, 0.9167, 0.7936, 0.9167, 0.75, 0.08333, 0.7936, 0.08333, 0.8357, 7.451e-08, 0.8357, 7.451e-08, 0.7936, 0.1667, 0.7936, 0.1667, 0.8357, 0.08333, 0.8357, 0.08333, 0.7936, 0.25, 0.7936, 0.25, 0.8357, 0.1667, 0.8357, 0.1667, 0.7936, 0.3333, 0.7936, 0.3333, 0.8357, 0.25, 0.8357, 0.25, 0.7936, 0.4167, 0.7936, 0.4167, 0.8357, 0.3333, 0.8357, 0.3333, 0.7936, 0.5, 0.7936, 0.5, 0.8357, 0.4167, 0.8357, 0.4167, 0.7936, 0.5833, 0.7936, 0.5833, 0.8357, 0.5, 0.8357, 0.5, 0.7936, 0.6667, 0.7936, 0.6667, 0.8357, 0.5833, 0.8357, 0.5833, 0.7936, 0.75, 0.7936, 0.75, 0.8357, 0.6667, 0.8357, 0.6667, 0.7936, 0.8333, 0.7936, 0.8333, 0.8357, 0.75, 0.8357, 0.75, 0.7936, 0.9167, 0.7936, 0.9167, 0.8357, 0.8333, 0.8357, 0.8333, 0.7936, 1.0, 0.7936, 1.0, 0.8357, 0.9167, 0.8357, 0.9167, 0.7936, 0.5833, 1.0, 0.6667, 1.0, 0.6667, 1.0, 0.5833, 1.0, 0.5, 1.0, 0.5833, 1.0, 0.5833, 1.0, 0.5, 1.0, 0.5833, 1.0, 0.6667, 1.0, 0.6667, 1.0, 0.5833, 1.0, 0.6667, 1.0, 0.75, 1.0, 0.75, 1.0, 0.6667, 1.0, 7.451e-08, 1.0, 0.08333, 1.0, 0.08333, 1.0, 7.451e-08, 1.0, 0.9167, 1.0, 1.0, 1.0, 1.0, 1.0, 0.9167, 1.0, 0.75, 1.0, 0.8333, 1.0, 0.8333, 1.0, 0.75, 1.0, 0.08333, 1.0, 0.1667, 1.0, 0.1667, 1.0, 0.08333, 1.0, 0.8333, 1.0, 0.9167, 1.0, 0.9167, 1.0, 0.8333, 1.0, 0.1667, 1.0, 0.25, 1.0, 0.25, 1.0, 0.1667, 1.0, 0.25, 1.0, 0.3333, 1.0, 0.3333, 1.0, 0.25, 1.0, 0.3333, 1.0, 0.4167, 1.0, 0.4167, 1.0, 0.3333, 1.0, 0.3333, 1.0, 0.4167, 1.0, 0.4167, 1.0, 0.3333, 1.0, 7.451e-08, 1.0, 0.08333, 1.0, 0.08333, 1.0, 7.451e-08, 1.0, 0.8333, 1.0, 0.9167, 1.0, 0.9167, 1.0, 0.8333, 1.0, 0.25, 1.0, 0.3333, 1.0, 0.3333, 1.0, 0.25, 1.0, 0.5, 1.0, 0.5833, 1.0, 0.5833, 1.0, 0.5, 1.0, 0.75, 1.0, 0.8333, 1.0, 0.8333, 1.0, 0.75, 1.0, 0.1667, 1.0, 0.25, 1.0, 0.25, 1.0, 0.1667, 1.0, 0.4167, 1.0, 0.5, 1.0, 0.5, 1.0, 0.4167, 1.0, 0.6667, 1.0, 0.75, 1.0, 0.75, 1.0, 0.6667, 1.0, 0.08333, 1.0, 0.1667, 1.0, 0.1667, 1.0, 0.08333, 1.0, 0.9167, 1.0, 1.0, 1.0, 1.0, 1.0, 0.9167, 1.0, 0.3333, 1.0, 0.4167, 1.0, 0.4167, 1.0, 0.3333, 1.0, 0.9167, 1.0, 1.0, 1.0, 1.0, 1.0, 0.9167, 1.0, 0.5833, 1.0, 0.6667, 1.0, 0.6667, 1.0, 0.5833, 1.0, 7.451e-08, 1.0, 0.08333, 1.0, 0.08333, 1.0, 7.451e-08, 1.0, 0.8333, 1.0, 0.9167, 1.0, 0.9167, 1.0, 0.8333, 1.0, 0.25, 1.0, 0.3333, 1.0, 0.3333, 1.0, 0.25, 1.0, 0.5, 1.0, 0.5833, 1.0, 0.5833, 1.0, 0.5, 1.0, 0.75, 1.0, 0.8333, 1.0, 0.8333, 1.0, 0.75, 1.0, 0.1667, 1.0, 0.25, 1.0, 0.25, 1.0, 0.1667, 1.0, 0.4167, 1.0, 0.5, 1.0, 0.5, 1.0, 0.4167, 1.0, 0.6667, 1.0, 0.75, 1.0, 0.75, 1.0, 0.6667, 1.0, 0.08333, 1.0, 0.1667, 1.0, 0.1667, 1.0, 0.08333, 1.0, 0.9167, 1.0, 1.0, 1.0, 1.0, 1.0, 0.9167, 1.0, 0.08333, 1.0, 0.1667, 1.0, 0.1667, 1.0, 0.08333, 1.0, 0.3333, 1.0, 0.4167, 1.0, 0.4167, 1.0, 0.3333, 1.0, 0.5833, 1.0, 0.6667, 1.0, 0.6667, 1.0, 0.5833, 1.0, 7.451e-08, 1.0, 0.08333, 1.0, 0.08333, 1.0, 7.451e-08, 1.0, 0.8333, 1.0, 0.9167, 1.0, 0.9167, 1.0, 0.8333, 1.0, 0.25, 1.0, 0.3333, 1.0, 0.3333, 1.0, 0.25, 1.0, 0.5, 1.0, 0.5833, 1.0, 0.5833, 1.0, 0.5, 1.0, 0.75, 1.0, 0.8333, 1.0, 0.8333, 1.0, 0.75, 1.0, 0.1667, 1.0, 0.25, 1.0, 0.25, 1.0, 0.1667, 1.0, 0.4167, 1.0, 0.5, 1.0, 0.5, 1.0, 0.4167, 1.0, 0.6667, 1.0, 0.75, 1.0, 0.75, 1.0, 0.6667, 1.0, 0.08333, 1.0, 0.1667, 1.0, 0.1667, 1.0, 0.08333, 1.0, 0.6667, 1.0, 0.75, 1.0, 0.75, 1.0, 0.6667, 1.0, 0.9167, 1.0, 1.0, 1.0, 1.0, 1.0, 0.9167, 1.0, 0.3333, 1.0, 0.4167, 1.0, 0.4167, 1.0, 0.3333, 1.0, 0.5833, 1.0, 0.6667, 1.0, 0.6667, 1.0, 0.5833, 1.0, 7.451e-08, 1.0, 0.08333, 1.0, 0.08333, 1.0, 7.451e-08, 1.0, 0.8333, 1.0, 0.9167, 1.0, 0.9167, 1.0, 0.8333, 1.0, 0.25, 1.0, 0.3333, 1.0, 0.3333, 1.0, 0.25, 1.0, 0.5, 1.0, 0.5833, 1.0, 0.5833, 1.0, 0.5, 1.0, 0.75, 1.0, 0.8333, 1.0, 0.8333, 1.0, 0.75, 1.0, 0.1667, 1.0, 0.25, 1.0, 0.25, 1.0, 0.1667, 1.0, 0.4167, 1.0, 0.5, 1.0, 0.5, 1.0, 0.4167, 1.0, 0.6667, 1.0, 0.75, 1.0, 0.75, 1.0, 0.6667, 1.0, 0.6667, 1.0, 0.75, 1.0, 0.75, 1.0, 0.6667, 1.0, 0.08333, 1.0, 0.1667, 1.0, 0.1667, 1.0, 0.08333, 1.0, 0.9167, 1.0, 1.0, 1.0, 1.0, 1.0, 0.9167, 1.0, 0.3333, 1.0, 0.4167, 1.0, 0.4167, 1.0, 0.3333, 1.0, 0.5833, 1.0, 0.6667, 1.0, 0.6667, 1.0, 0.5833, 1.0, 7.451e-08, 1.0, 0.08333, 1.0, 0.08333, 1.0, 7.451e-08, 1.0, 0.8333, 1.0, 0.9167, 1.0, 0.9167, 1.0, 0.8333, 1.0, 0.25, 1.0, 0.3333, 1.0, 0.3333, 1.0, 0.25, 1.0, 0.5, 1.0, 0.5833, 1.0, 0.5833, 1.0, 0.5, 1.0, 0.75, 1.0, 0.8333, 1.0, 0.8333, 1.0, 0.75, 1.0, 0.1667, 1.0, 0.25, 1.0, 0.25, 1.0, 0.1667, 1.0, 0.4167, 1.0, 0.5, 1.0, 0.5, 1.0, 0.4167, 1.0, 0.4167, 1.0, 0.5, 1.0, 0.5, 1.0, 0.4167, 1.0, 0.08333, 1.0, 0.1667, 1.0, 0.1667, 1.0, 0.08333, 1.0, 0.9167, 1.0, 1.0, 1.0, 1.0, 1.0, 0.9167, 1.0, 0.3333, 1.0, 0.4167, 1.0, 0.4167, 1.0, 0.3333, 1.0, 0.5833, 1.0, 0.6667, 1.0, 0.6667, 1.0, 0.5833, 1.0, 7.451e-08, 1.0, 0.08333, 1.0, 0.08333, 1.0, 7.451e-08, 1.0, 0.8333, 1.0, 0.9167, 1.0, 0.9167, 1.0, 0.8333, 1.0, 0.25, 1.0, 0.3333, 1.0, 0.3333, 1.0, 0.25, 1.0, 0.5, 1.0, 0.5833, 1.0, 0.5833, 1.0, 0.5, 1.0, 0.75, 1.0, 0.8333, 1.0, 0.8333, 1.0, 0.75, 1.0, 0.1667, 1.0, 0.25, 1.0, 0.25, 1.0, 0.1667, 1.0, 0.4167, 1.0, 0.5, 1.0, 0.5, 1.0, 0.4167, 1.0, 0.4167, 1.0, 0.5, 1.0, 0.5, 1.0, 0.4167, 1.0, 0.6667, 1.0, 0.75, 1.0, 0.75, 1.0, 0.6667, 1.0, 0.08333, 1.0, 0.1667, 1.0, 0.1667, 1.0, 0.08333, 1.0, 0.9167, 1.0, 1.0, 1.0, 1.0, 1.0, 0.9167, 1.0, 0.3333, 1.0, 0.4167, 1.0, 0.4167, 1.0, 0.3333, 1.0, 0.5833, 1.0, 0.6667, 1.0, 0.6667, 1.0, 0.5833, 1.0, 7.451e-08, 1.0, 0.08333, 1.0, 0.08333, 1.0, 7.451e-08, 1.0, 0.8333, 1.0, 0.9167, 1.0, 0.9167, 1.0, 0.8333, 1.0, 0.25, 1.0, 0.3333, 1.0, 0.3333, 1.0, 0.25, 1.0, 0.5, 1.0, 0.5833, 1.0, 0.5833, 1.0, 0.5, 1.0, 0.75, 1.0, 0.8333, 1.0, 0.8333, 1.0, 0.75, 1.0, 0.1667, 1.0, 0.25, 1.0, 0.25, 1.0, 0.1667, 1.0, 0.1667, 1.0, 0.25, 1.0, 0.25, 1.0, 0.1667, 1.0, 0.6667, 1.0, 0.75, 1.0, 0.75, 1.0, 0.6667, 1.0, 0.08333, 1.0, 0.1667, 1.0, 0.1667, 1.0, 0.08333, 1.0, 0.9167, 1.0, 1.0, 1.0, 1.0, 1.0, 0.9167, 1.0, 0.3333, 1.0, 0.4167, 1.0, 0.4167, 1.0, 0.3333, 1.0, 0.5833, 1.0, 0.6667, 1.0, 0.6667, 1.0, 0.5833, 1.0, 7.451e-08, 1.0, 0.08333, 1.0, 0.08333, 1.0, 7.451e-08, 1.0, 0.8333, 1.0, 0.9167, 1.0, 0.9167, 1.0, 0.8333, 1.0, 0.25, 1.0, 0.3333, 1.0, 0.3333, 1.0, 0.25, 1.0, 0.5, 1.0, 0.5833, 1.0, 0.5833, 1.0, 0.5, 1.0, 0.75, 1.0, 0.8333, 1.0, 0.8333, 1.0, 0.75, 1.0, 0.1667, 1.0, 0.25, 1.0, 0.25, 1.0, 0.1667, 1.0, 0.75, 1.0, 0.8333, 1.0, 0.8333, 1.0, 0.75, 1.0, 0.4167, 1.0, 0.5, 1.0, 0.5, 1.0, 0.4167, 1.0, 0.6667, 1.0, 0.75, 1.0, 0.75, 1.0, 0.6667, 1.0, 0.08333, 1.0, 0.1667, 1.0, 0.1667, 1.0, 0.08333, 1.0, 0.9167, 1.0, 1.0, 1.0, 1.0, 1.0, 0.9167, 1.0, 0.3333, 1.0, 0.4167, 1.0, 0.4167, 1.0, 0.3333, 1.0, 0.5833, 1.0, 0.6667, 1.0, 0.6667, 1.0, 0.5833, 1.0, 7.451e-08, 1.0, 0.08333, 1.0, 0.08333, 1.0, 7.451e-08, 1.0, 0.8333, 1.0, 0.9167, 1.0, 0.9167, 1.0, 0.8333, 1.0, 0.25, 1.0, 0.3333, 1.0, 0.3333, 1.0, 0.25, 1.0, 0.5, 1.0, 0.5833, 1.0, 0.5833, 1.0, 0.5, 1.0, 0.75, 1.0, 0.8333, 1.0, 0.8333, 1.0, 0.75, 1.0, 0.75, 1.0, 0.8333, 1.0, 0.8333, 1.0, 0.75, 1.0, 0.1667, 1.0, 0.25, 1.0, 0.25, 1.0, 0.1667, 1.0, 0.4167, 1.0, 0.5, 1.0, 0.5, 1.0, 0.4167, 1.0, 0.6667, 1.0, 0.75, 1.0, 0.75, 1.0, 0.6667, 1.0, 0.08333, 1.0, 0.1667, 1.0, 0.1667, 1.0, 0.08333, 1.0, 0.9167, 1.0, 1.0, 1.0, 1.0, 1.0, 0.9167, 1.0, 0.3333, 1.0, 0.4167, 1.0, 0.4167, 1.0, 0.3333, 1.0, 0.5833, 1.0, 0.6667, 1.0, 0.6667, 1.0, 0.5833, 1.0, 7.451e-08, 1.0, 0.08333, 1.0, 0.08333, 1.0, 7.451e-08, 1.0, 0.8333, 1.0, 0.9167, 1.0, 0.9167, 1.0, 0.8333, 1.0, 0.25, 1.0, 0.3333, 1.0, 0.3333, 1.0, 0.25, 1.0, 0.5, 1.0, 0.5833, 1.0, 0.5833, 1.0, 0.5, 1.0, 0.5, 1.0, 0.5833, 1.0, 0.5833, 1.0, 0.5, 1.0, 0.1667, 1.0, 0.25, 1.0, 0.25, 1.0, 0.1667, 1.0, 0.4167, 1.0, 0.5, 1.0, 0.5, 1.0, 0.4167, 1.0, 0.6667, 1.0, 0.75, 1.0, 0.75, 1.0, 0.6667, 1.0, 0.08333, 1.0, 0.1667, 1.0, 0.1667, 1.0, 0.08333, 1.0, 0.9167, 1.0, 1.0, 1.0, 1.0, 1.0, 0.9167, 1.0, 0.3333, 1.0, 0.4167, 1.0, 0.4167, 1.0, 0.3333, 1.0, 0.5833, 1.0, 0.6667, 1.0, 0.6667, 1.0, 0.5833, 1.0, 7.451e-08, 1.0, 0.08333, 1.0, 0.08333, 1.0, 7.451e-08, 1.0, 0.8333, 1.0, 0.9167, 1.0, 0.9167, 1.0, 0.8333, 1.0, 0.25, 1.0, 0.3333, 1.0, 0.3333, 1.0, 0.25, 1.0, 0.5, 1.0, 0.5833, 1.0, 0.5833, 1.0, 0.5, 1.0, 0.5, 1.0, 0.5833, 1.0, 0.5833, 1.0, 0.5, 1.0, 0.75, 1.0, 0.8333, 1.0, 0.8333, 1.0, 0.75, 1.0, 0.1667, 1.0, 0.25, 1.0, 0.25, 1.0, 0.1667, 1.0, 0.4167, 1.0, 0.5, 1.0, 0.5, 1.0, 0.4167, 1.0, 0.6667, 1.0, 0.75, 1.0, 0.75, 1.0, 0.6667, 1.0, 0.08333, 1.0, 0.1667, 1.0, 0.1667, 1.0, 0.08333, 1.0, 0.9167, 1.0, 1.0, 1.0, 1.0, 1.0, 0.9167, 1.0, 0.3333, 1.0, 0.4167, 1.0, 0.4167, 1.0, 0.3333, 1.0, 0.5833, 1.0, 0.6667, 1.0, 0.6667, 1.0, 0.5833, 1.0, 7.451e-08, 1.0, 0.08333, 1.0, 0.08333, 1.0, 7.451e-08, 1.0, 0.8333, 1.0, 0.9167, 1.0, 0.9167, 1.0, 0.8333, 1.0, 0.25, 1.0, 0.3333, 1.0, 0.3333, 1.0, 0.25, 1.0, 0.25, 1.0, 0.3333, 1.0, 0.3333, 1.0, 0.25, 1.0, 0.75, 1.0, 0.8333, 1.0, 0.8333, 1.0, 0.75, 1.0, 0.1667, 1.0, 0.25, 1.0, 0.25, 1.0, 0.1667, 1.0, 0.4167, 1.0, 0.5, 1.0, 0.5, 1.0, 0.4167, 1.0, 0.6667, 1.0, 0.75, 1.0, 0.75, 1.0, 0.6667, 1.0, 0.08333, 1.0, 0.1667, 1.0, 0.1667, 1.0, 0.08333, 1.0, 0.9167, 1.0, 1.0, 1.0, 1.0, 1.0, 0.9167, 1.0, 0.3333, 1.0, 0.4167, 1.0, 0.4167, 1.0, 0.3333, 1.0, 0.5833, 1.0, 0.6667, 1.0, 0.6667, 1.0, 0.5833, 1.0, 7.451e-08, 1.0, 0.08333, 1.0, 0.08333, 1.0, 7.451e-08, 1.0, 0.8333, 1.0, 0.9167, 1.0, 0.9167, 1.0, 0.8333, 1.0, 0.25, 1.0, 0.3333, 1.0, 0.3333, 1.0, 0.25, 1.0, 0.8333, 1.0, 0.9167, 1.0, 0.9167, 1.0, 0.8333, 1.0, 0.5, 1.0, 0.5833, 1.0, 0.5833, 1.0, 0.5, 1.0, 0.75, 1.0, 0.8333, 1.0, 0.8333, 1.0, 0.75, 1.0, 0.1667, 1.0, 0.25, 1.0, 0.25, 1.0, 0.1667, 1.0, 0.4167, 1.0, 0.5, 1.0, 0.5, 1.0, 0.4167, 1.0, 0.6667, 1.0, 0.75, 1.0, 0.75, 1.0, 0.6667, 1.0, 0.08333, 1.0, 0.1667, 1.0, 0.1667, 1.0, 0.08333, 1.0, 0.9167, 1.0, 1.0, 1.0, 1.0, 1.0, 0.9167, 1.0, 0.3333, 1.0, 0.4167, 1.0, 0.4167, 1.0, 0.3333, 1.0, 0.5833, 1.0, 0.6667, 1.0, 0.6667, 1.0, 0.5833, 1.0, 7.451e-08, 1.0, 0.08333, 1.0, 0.08333, 1.0, 7.451e-08, 1.0, 0.8333, 1.0, 0.9167, 1.0, 0.9167, 1.0, 0.8333, 1.0, 7.451e-08, 1.0, 0.08333, 1.0, 0.08333, 1.0, 7.451e-08, 1.0, 0.25, 1.0, 0.3333, 1.0, 0.3333, 1.0, 0.25, 1.0, 0.5, 1.0, 0.5833, 1.0, 0.5833, 1.0, 0.5, 1.0, 0.75, 1.0, 0.8333, 1.0, 0.8333, 1.0, 0.75, 1.0, 0.1667, 1.0, 0.25, 1.0, 0.25, 1.0, 0.1667, 1.0, 0.4167, 1.0, 0.5, 1.0, 0.5, 1.0, 0.4167, 1.0, 0.6667, 1.0, 0.75, 1.0, 0.75, 1.0, 0.6667, 1.0, 0.08333, 1.0, 0.1667, 1.0, 0.1667, 1.0, 0.08333, 1.0, 0.9167, 1.0, 1.0, 1.0, 1.0, 1.0, 0.9167, 1.0, 0.3333, 1.0, 0.4167, 1.0, 0.4167, 1.0, 0.3333, 1.0, 0.5833, 1.0, 0.6667, 1.0, 0.6667, 1.0, 0.5833, 1.0, 7.451e-08, 1.0, 0.08333, 1.0, 0.08333, 1.0, 7.451e-08, 1.0, 0.5833, 1.0, 0.6667, 1.0, 0.6667, 1.0, 0.5833, 1.0, 0.8333, 1.0, 0.9167, 1.0, 0.9167, 1.0, 0.8333, 1.0, 0.25, 1.0, 0.3333, 1.0, 0.3333, 1.0, 0.25, 1.0, 0.5, 1.0, 0.5833, 1.0, 0.5833, 1.0, 0.5, 1.0, 0.75, 1.0, 0.8333, 1.0, 0.8333, 1.0, 0.75, 1.0, 0.1667, 1.0, 0.25, 1.0, 0.25, 1.0, 0.1667, 1.0, 0.4167, 1.0, 0.5, 1.0, 0.5, 1.0, 0.4167, 1.0, 0.6667, 1.0, 0.75, 1.0, 0.75, 1.0, 0.6667, 1.0, 0.08333, 1.0, 0.1667, 1.0, 0.1667, 1.0, 0.08333, 1.0, 0.9167, 1.0, 1.0, 1.0, 1.0, 1.0, 0.9167, 1.0, 0.3333, 1.0, 0.4167, 1.0, 0.4167, 1.0, 0.3333, 1.0, 0.5833, 1.0, 0.6667, 1.0, 0.6667, 1.0, 0.5833, 1.0, 0.5833, 1.0, 0.6667, 1.0, 0.6667, 1.0, 0.5833, 1.0, 7.451e-08, 1.0, 0.08333, 1.0, 0.08333, 1.0, 7.451e-08, 1.0, 0.8333, 1.0, 0.9167, 1.0, 0.9167, 1.0, 0.8333, 1.0, 0.25, 1.0, 0.3333, 1.0, 0.3333, 1.0, 0.25, 1.0, 0.5, 1.0, 0.5833, 1.0, 0.5833, 1.0, 0.5, 1.0, 0.75, 1.0, 0.8333, 1.0, 0.8333, 1.0, 0.75, 1.0, 0.1667, 1.0, 0.25, 1.0, 0.25, 1.0, 0.1667, 1.0, 0.4167, 1.0, 0.5, 1.0, 0.5, 1.0, 0.4167, 1.0, 0.6667, 1.0, 0.75, 1.0, 0.75, 1.0, 0.6667, 1.0, 0.08333, 1.0, 0.1667, 1.0, 0.1667, 1.0, 0.08333, 1.0, 0.9167, 1.0, 1.0, 1.0, 1.0, 1.0, 0.9167, 1.0, 0.3333, 1.0, 0.4167, 1.0, 0.4167, 1.0, 0.3333, 1.0, 0.3333, 1.0, 0.4167, 1.0, 0.4167, 1.0, 0.3333, 1.0, 7.451e-08, 1.0, 0.08333, 1.0, 0.08333, 1.0, 7.451e-08, 1.0, 0.8333, 1.0, 0.9167, 1.0, 0.9167, 1.0, 0.8333, 1.0, 0.25, 1.0, 0.3333, 1.0, 0.3333, 1.0, 0.25, 1.0, 0.5, 1.0, 0.5833, 1.0, 0.5833, 1.0, 0.5, 1.0, 0.75, 1.0, 0.8333, 1.0, 0.8333, 1.0, 0.75, 1.0, 0.1667, 1.0, 0.25, 1.0, 0.25, 1.0, 0.1667, 1.0, 0.4167, 1.0, 0.5, 1.0, 0.5, 1.0, 0.4167, 1.0, 0.6667, 1.0, 0.75, 1.0, 0.75, 1.0, 0.6667, 1.0, 0.08333, 1.0, 0.1667, 1.0, 0.1667, 1.0, 0.08333, 1.0, 0.9167, 1.0, 1.0, 1.0, 1.0, 1.0, 0.9167, 1.0, 0.3333, 1.0, 0.4167, 1.0, 0.4167, 1.0, 0.3333, 1.0, 0.9167, 1.0, 1.0, 1.0, 1.0, 1.0, 0.9167, 1.0, 0.5833, 1.0, 0.6667, 1.0, 0.6667, 1.0, 0.5833, 1.0, 7.451e-08, 1.0, 0.08333, 1.0, 0.08333, 1.0, 7.451e-08, 1.0, 0.8333, 1.0, 0.9167, 1.0, 0.9167, 1.0, 0.8333, 1.0, 0.25, 1.0, 0.3333, 1.0, 0.3333, 1.0, 0.25, 1.0, 0.5, 1.0, 0.5833, 1.0, 0.5833, 1.0, 0.5, 1.0, 0.75, 1.0, 0.8333, 1.0, 0.8333, 1.0, 0.75, 1.0, 0.1667, 1.0, 0.25, 1.0, 0.25, 1.0, 0.1667, 1.0, 0.4167, 1.0, 0.5, 1.0, 0.5, 1.0, 0.4167, 1.0, 0.6667, 1.0, 0.75, 1.0, 0.75, 1.0, 0.6667, 1.0, 0.08333, 1.0, 0.1667, 1.0, 0.1667, 1.0, 0.08333, 1.0, 0.9167, 1.0, 1.0, 1.0, 1.0, 1.0, 0.9167, 1.0, 0.08333, 1.0, 0.1667, 1.0, 0.1667, 1.0, 0.08333, 1.0, 0.3333, 1.0, 0.4167, 1.0, 0.4167, 1.0, 0.3333, 1.0, 0.5833, 1.0, 0.6667, 1.0, 0.6667, 1.0, 0.5833, 1.0, 7.451e-08, 1.0, 0.08333, 1.0, 0.08333, 1.0, 7.451e-08, 1.0, 0.8333, 1.0, 0.9167, 1.0, 0.9167, 1.0, 0.8333, 1.0, 0.25, 1.0, 0.3333, 1.0, 0.3333, 1.0, 0.25, 1.0, 0.5, 1.0, 0.5833, 1.0, 0.5833, 1.0, 0.5, 1.0, 0.75, 1.0, 0.8333, 1.0, 0.8333, 1.0, 0.75, 1.0, 0.1667, 1.0, 0.25, 1.0, 0.25, 1.0, 0.1667, 1.0, 0.4167, 1.0, 0.5, 1.0, 0.5, 1.0, 0.4167, 1.0, 0.6667, 1.0, 0.75, 1.0, 0.75, 1.0, 0.6667, 1.0, 0.08333, 1.0, 0.1667, 1.0, 0.1667, 1.0, 0.08333, 1.0, 0.6667, 1.0, 0.75, 1.0, 0.75, 1.0, 0.6667, 1.0, 0.9167, 1.0, 1.0, 1.0, 1.0, 1.0, 0.9167, 1.0, 0.3333, 1.0, 0.4167, 1.0, 0.4167, 1.0, 0.3333, 1.0, 0.5833, 1.0, 0.6667, 1.0, 0.6667, 1.0, 0.5833, 1.0, 7.451e-08, 1.0, 0.08333, 1.0, 0.08333, 1.0, 7.451e-08, 1.0, 0.8333, 1.0, 0.9167, 1.0, 0.9167, 1.0, 0.8333, 1.0, 0.25, 1.0, 0.3333, 1.0, 0.3333, 1.0, 0.25, 1.0, 0.5, 1.0, 0.5833, 1.0, 0.5833, 1.0, 0.5, 1.0, 0.75, 1.0, 0.8333, 1.0, 0.8333, 1.0, 0.75, 1.0, 0.1667, 1.0, 0.25, 1.0, 0.25, 1.0, 0.1667, 1.0, 0.4167, 1.0, 0.5, 1.0, 0.5, 1.0, 0.4167, 1.0, 0.6667, 1.0, 0.75, 1.0, 0.75, 1.0, 0.6667, 1.0, 0.6667, 1.0, 0.75, 1.0, 0.75, 1.0, 0.6667, 1.0, 0.08333, 1.0, 0.1667, 1.0, 0.1667, 1.0, 0.08333, 1.0, 0.9167, 1.0, 1.0, 1.0, 1.0, 1.0, 0.9167, 1.0, 0.3333, 1.0, 0.4167, 1.0, 0.4167, 1.0, 0.3333, 1.0, 0.5833, 1.0, 0.6667, 1.0, 0.6667, 1.0, 0.5833, 1.0, 7.451e-08, 1.0, 0.08333, 1.0, 0.08333, 1.0, 7.451e-08, 1.0, 0.8333, 1.0, 0.9167, 1.0, 0.9167, 1.0, 0.8333, 1.0, 0.25, 1.0, 0.3333, 1.0, 0.3333, 1.0, 0.25, 1.0, 0.5, 1.0, 0.5833, 1.0, 0.5833, 1.0, 0.5, 1.0, 0.75, 1.0, 0.8333, 1.0, 0.8333, 1.0, 0.75, 1.0, 0.1667, 1.0, 0.25, 1.0, 0.25, 1.0, 0.1667, 1.0, 0.4167, 1.0, 0.5, 1.0, 0.5, 1.0, 0.4167, 1.0, 0.4167, 1.0, 0.5, 1.0, 0.5, 1.0, 0.4167, 1.0, 0.08333, 1.0, 0.1667, 1.0, 0.1667, 1.0, 0.08333, 1.0, 0.9167, 1.0, 1.0, 1.0, 1.0, 1.0, 0.9167, 1.0, 0.3333, 1.0, 0.4167, 1.0, 0.4167, 1.0, 0.3333, 1.0, 0.5833, 1.0, 0.6667, 1.0, 0.6667, 1.0, 0.5833, 1.0, 7.451e-08, 1.0, 0.08333, 1.0, 0.08333, 1.0, 7.451e-08, 1.0, 0.8333, 1.0, 0.9167, 1.0, 0.9167, 1.0, 0.8333, 1.0, 0.25, 1.0, 0.3333, 1.0, 0.3333, 1.0, 0.25, 1.0, 0.5, 1.0, 0.5833, 1.0, 0.5833, 1.0, 0.5, 1.0, 0.75, 1.0, 0.8333, 1.0, 0.8333, 1.0, 0.75, 1.0, 0.1667, 1.0, 0.25, 1.0, 0.25, 1.0, 0.1667, 1.0, 0.4167, 1.0, 0.5, 1.0, 0.5, 1.0, 0.4167, 1.0, 0.4167, 1.0, 0.5, 1.0, 0.5, 1.0, 0.4167, 1.0, 0.6667, 1.0, 0.75, 1.0, 0.75, 1.0, 0.6667, 1.0, 0.08333, 1.0, 0.1667, 1.0, 0.1667, 1.0, 0.08333, 1.0, 0.9167, 1.0, 1.0, 1.0, 1.0, 1.0, 0.9167, 1.0, 0.3333, 1.0, 0.4167, 1.0, 0.4167, 1.0, 0.3333, 1.0, 0.5833, 1.0, 0.6667, 1.0, 0.6667, 1.0, 0.5833, 1.0, 7.451e-08, 1.0, 0.08333, 1.0, 0.08333, 1.0, 7.451e-08, 1.0, 0.8333, 1.0, 0.9167, 1.0, 0.9167, 1.0, 0.8333, 1.0, 0.25, 1.0, 0.3333, 1.0, 0.3333, 1.0, 0.25, 1.0, 0.5, 1.0, 0.5833, 1.0, 0.5833, 1.0, 0.5, 1.0, 0.75, 1.0, 0.8333, 1.0, 0.8333, 1.0, 0.75, 1.0, 0.1667, 1.0, 0.25, 1.0, 0.25, 1.0, 0.1667, 1.0, 0.4167, 1.0, 0.5, 1.0, 0.5, 1.0, 0.4167, 1.0, 0.6667, 1.0, 0.75, 1.0, 0.75, 1.0, 0.6667, 1.0, 0.08333, 1.0, 0.1667, 1.0, 0.1667, 1.0, 0.08333, 1.0, 0.9167, 1.0, 1.0, 1.0, 1.0, 1.0, 0.9167, 1.0, 0.3333, 1.0, 0.4167, 1.0, 0.4167, 1.0, 0.3333, 1.0, 0.5833, 1.0, 0.6667, 1.0, 0.6667, 1.0, 0.5833, 1.0, 7.451e-08, 1.0, 0.08333, 1.0, 0.08333, 1.0, 7.451e-08, 1.0, 0.8333, 1.0, 0.9167, 1.0, 0.9167, 1.0, 0.8333, 1.0, 0.25, 1.0, 0.3333, 1.0, 0.3333, 1.0, 0.25, 1.0, 0.5, 1.0, 0.5833, 1.0, 0.5833, 1.0, 0.5, 1.0, 0.75, 1.0, 0.8333, 1.0, 0.8333, 1.0, 0.75, 1.0, 0.1667, 1.0, 0.25, 1.0, 0.25, 1.0, 0.1667, 1.0, 0.4167, 1.0, 0.5, 1.0, 0.5, 1.0, 0.4167, 1.0, 0.6667, 1.0, 0.75, 1.0, 0.75, 1.0, 0.6667, 1.0, 0.08333, 1.0, 0.1667, 1.0, 0.1667, 1.0, 0.08333, 1.0, 0.9167, 1.0, 1.0, 1.0, 1.0, 1.0, 0.9167, 1.0, 0.3333, 1.0, 0.4167, 1.0, 0.4167, 1.0, 0.3333, 1.0, 0.5833, 1.0, 0.6667, 1.0, 0.6667, 1.0, 0.5833, 1.0, 7.451e-08, 1.0, 0.08333, 1.0, 0.08333, 1.0, 7.451e-08, 1.0, 0.8333, 1.0, 0.9167, 1.0, 0.9167, 1.0, 0.8333, 1.0, 0.25, 1.0, 0.3333, 1.0, 0.3333, 1.0, 0.25, 1.0, 0.5, 1.0, 0.5833, 1.0, 0.5833, 1.0, 0.5, 1.0, 0.75, 1.0, 0.8333, 1.0, 0.8333, 1.0, 0.75, 1.0, 0.1667, 1.0, 0.25, 1.0, 0.25, 1.0, 0.1667, 1.0, 0.1667, 1.0, 0.25, 1.0, 0.25, 1.0, 0.1667, 1.0, 0.6667, 1.0, 0.75, 1.0, 0.75, 1.0, 0.6667, 1.0, 0.08333, 1.0, 0.1667, 1.0, 0.1667, 1.0, 0.08333, 1.0, 0.9167, 1.0, 1.0, 1.0, 1.0, 1.0, 0.9167, 1.0, 0.3333, 1.0, 0.4167, 1.0, 0.4167, 1.0, 0.3333, 1.0, 0.5833, 1.0, 0.6667, 1.0, 0.6667, 1.0, 0.5833, 1.0, 7.451e-08, 1.0, 0.08333, 1.0, 0.08333, 1.0, 7.451e-08, 1.0, 0.8333, 1.0, 0.9167, 1.0, 0.9167, 1.0, 0.8333, 1.0, 0.25, 1.0, 0.3333, 1.0, 0.3333, 1.0, 0.25, 1.0, 0.5, 1.0, 0.5833, 1.0, 0.5833, 1.0, 0.5, 1.0, 0.75, 1.0, 0.8333, 1.0, 0.8333, 1.0, 0.75, 1.0, 0.1667, 1.0, 0.25, 1.0, 0.25, 1.0, 0.1667, 1.0, 0.75, 1.0, 0.8333, 1.0, 0.8333, 1.0, 0.75, 1.0, 0.4167, 1.0, 0.5, 1.0, 0.5, 1.0, 0.4167, 1.0, 0.6667, 1.0, 0.75, 1.0, 0.75, 1.0, 0.6667, 1.0, 0.08333, 1.0, 0.1667, 1.0, 0.1667, 1.0, 0.08333, 1.0, 0.9167, 1.0, 1.0, 1.0, 1.0, 1.0, 0.9167, 1.0, 0.3333, 1.0, 0.4167, 1.0, 0.4167, 1.0, 0.3333, 1.0, 0.5833, 1.0, 0.6667, 1.0, 0.6667, 1.0, 0.5833, 1.0, 7.451e-08, 1.0, 0.08333, 1.0, 0.08333, 1.0, 7.451e-08, 1.0, 0.8333, 1.0, 0.9167, 1.0, 0.9167, 1.0, 0.8333, 1.0, 0.25, 1.0, 0.3333, 1.0, 0.3333, 1.0, 0.25, 1.0, 0.5, 1.0, 0.5833, 1.0, 0.5833, 1.0, 0.5, 1.0, 0.75, 1.0, 0.8333, 1.0, 0.8333, 1.0, 0.75, 1.0, 0.75, 1.0, 0.8333, 1.0, 0.8333, 1.0, 0.75, 1.0, 0.1667, 1.0, 0.25, 1.0, 0.25, 1.0, 0.1667, 1.0, 0.4167, 1.0, 0.5, 1.0, 0.5, 1.0, 0.4167, 1.0, 0.6667, 1.0, 0.75, 1.0, 0.75, 1.0, 0.6667, 1.0, 0.08333, 1.0, 0.1667, 1.0, 0.1667, 1.0, 0.08333, 1.0, 0.9167, 1.0, 1.0, 1.0, 1.0, 1.0, 0.9167, 1.0, 0.3333, 1.0, 0.4167, 1.0, 0.4167, 1.0, 0.3333, 1.0, 0.5833, 1.0, 0.6667, 1.0, 0.6667, 1.0, 0.5833, 1.0, 7.451e-08, 1.0, 0.08333, 1.0, 0.08333, 1.0, 7.451e-08, 1.0, 0.8333, 1.0, 0.9167, 1.0, 0.9167, 1.0, 0.8333, 1.0, 0.25, 1.0, 0.3333, 1.0, 0.3333, 1.0, 0.25, 1.0, 0.5, 1.0, 0.5833, 1.0, 0.5833, 1.0, 0.5, 1.0, 0.5833, 1.0, 0.6667, 1.0, 0.6667, 1.0, 0.5833, 1.0, 0.1667, 1.0, 0.25, 1.0, 0.25, 1.0, 0.1667, 1.0, 0.4167, 1.0, 0.5, 1.0, 0.5, 1.0, 0.4167, 1.0, 0.6667, 1.0, 0.75, 1.0, 0.75, 1.0, 0.6667, 1.0, 0.08333, 1.0, 0.1667, 1.0, 0.1667, 1.0, 0.08333, 1.0, 0.9167, 1.0, 1.0, 1.0, 1.0, 1.0, 0.9167, 1.0, 0.3333, 1.0, 0.4167, 1.0, 0.4167, 1.0, 0.3333, 1.0, 0.5833, 1.0, 0.6667, 1.0, 0.6667, 1.0, 0.5833, 1.0, 7.451e-08, 1.0, 0.08333, 1.0, 0.08333, 1.0, 7.451e-08, 1.0, 0.8333, 1.0, 0.9167, 1.0, 0.9167, 1.0, 0.8333, 1.0, 0.25, 1.0, 0.3333, 1.0, 0.3333, 1.0, 0.25, 1.0, 0.5, 1.0, 0.5833, 1.0, 0.5833, 1.0, 0.5, 1.0, 0.3333, 1.0, 0.4167, 1.0, 0.4167, 1.0, 0.3333, 1.0, 7.451e-08, 1.0, 0.08333, 1.0, 0.08333, 1.0, 7.451e-08, 1.0, 0.8333, 1.0, 0.9167, 1.0, 0.9167, 1.0, 0.8333, 1.0, 0.25, 1.0, 0.3333, 1.0, 0.3333, 1.0, 0.25, 1.0, 0.5, 1.0, 0.5833, 1.0, 0.5833, 1.0, 0.5, 1.0, 0.75, 1.0, 0.8333, 1.0, 0.8333, 1.0, 0.75, 1.0, 0.1667, 1.0, 0.25, 1.0, 0.25, 1.0, 0.1667, 1.0, 0.4167, 1.0, 0.5, 1.0, 0.5, 1.0, 0.4167, 1.0, 0.6667, 1.0, 0.75, 1.0, 0.75, 1.0, 0.6667, 1.0, 0.08333, 1.0, 0.1667, 1.0, 0.1667, 1.0, 0.08333, 1.0, 0.9167, 1.0, 1.0, 1.0, 1.0, 1.0, 0.9167, 1.0, 0.3333, 1.0, 0.4167, 1.0, 0.4167, 1.0, 0.3333, 1.0, 0.37, 0.4578, 0.25, 0.49, 0.13, 0.4578, 0.04215, 0.37, 0.01, 0.25, 0.04215, 0.13, 0.13, 0.04215, 0.25, 0.01, 0.37, 0.04215, 0.4578, 0.13, 0.49, 0.25, 0.4578, 0.37, 0.5833, 1.0, 0.6667, 1.0, 0.6667, 1.0, 0.5833, 1.0, 7.451e-08, 1.0, 0.08333, 1.0, 0.08333, 1.0, 7.451e-08, 1.0, 0.8333, 1.0, 0.9167, 1.0, 0.9167, 1.0, 0.8333, 1.0, 0.25, 1.0, 0.3333, 1.0, 0.3333, 1.0, 0.25, 1.0, 0.5, 1.0, 0.5833, 1.0, 0.5833, 1.0, 0.5, 1.0, 0.75, 1.0, 0.8333, 1.0, 0.8333, 1.0, 0.75, 1.0, 0.1667, 1.0, 0.25, 1.0, 0.25, 1.0, 0.1667, 1.0, 0.4167, 1.0, 0.5, 1.0, 0.5, 1.0, 0.4167, 1.0, 0.6667, 1.0, 0.75, 1.0, 0.75, 1.0, 0.6667, 1.0, 0.08333, 1.0, 0.1667, 1.0, 0.1667, 1.0, 0.08333, 1.0, 0.9167, 1.0, 1.0, 1.0, 1.0, 1.0, 0.9167, 1.0])
me_cylinder.update()

# ---- objects
ob_cylinder = bpy.data.objects.new('Cylinder', me_cylinder)

# ---- transforms, parenting, visibility, modifiers, constraints
ob_cylinder.location = (0.0, 0.0, 0.0)

# ---- collection membership
col_collection.objects.link(ob_cylinder)

# ---- scene / render settings (as saved in the file)
scene.frame_start = 1; scene.frame_end = 250; scene.frame_set(1)
scene.render.engine = 'BLENDER_EEVEE_NEXT'
scene.render.bake_bias = 0.0
scene.render.bake_samples = 0
scene.cycles.sampling_pattern = 'TABULATED_SOBOL'
scene.eevee.use_volume_custom_range = False
bpy.context.view_layer.update()

# ---- added for rendering (the .blend has no active camera and no usable light): camera, sun
cam_auto = bpy.data.cameras.new('AutoCamera')
cam_auto.lens = 50.0
cam_auto.sensor_width = 36.0
cam_auto.clip_end = 1000.0
ob_auto_camera = bpy.data.objects.new('AutoCamera', cam_auto)
scene.collection.objects.link(ob_auto_camera)
ob_auto_camera.location = (1.03148, -1.23777, 1.36656)
ob_auto_camera.rotation_euler = (1.09748, -7.21219e-08, 0.694738)
scene.camera = ob_auto_camera
light_auto_sun = bpy.data.lights.new('AutoSun', 'SUN')
light_auto_sun.energy = 3.0
light_auto_sun.angle = 0.0523599
ob_auto_sun = bpy.data.objects.new('AutoSun', light_auto_sun)
scene.collection.objects.link(ob_auto_sun)
ob_auto_sun.rotation_euler = (0.872665, 0.174533, 0.523599)
bpy.context.view_layer.update()
